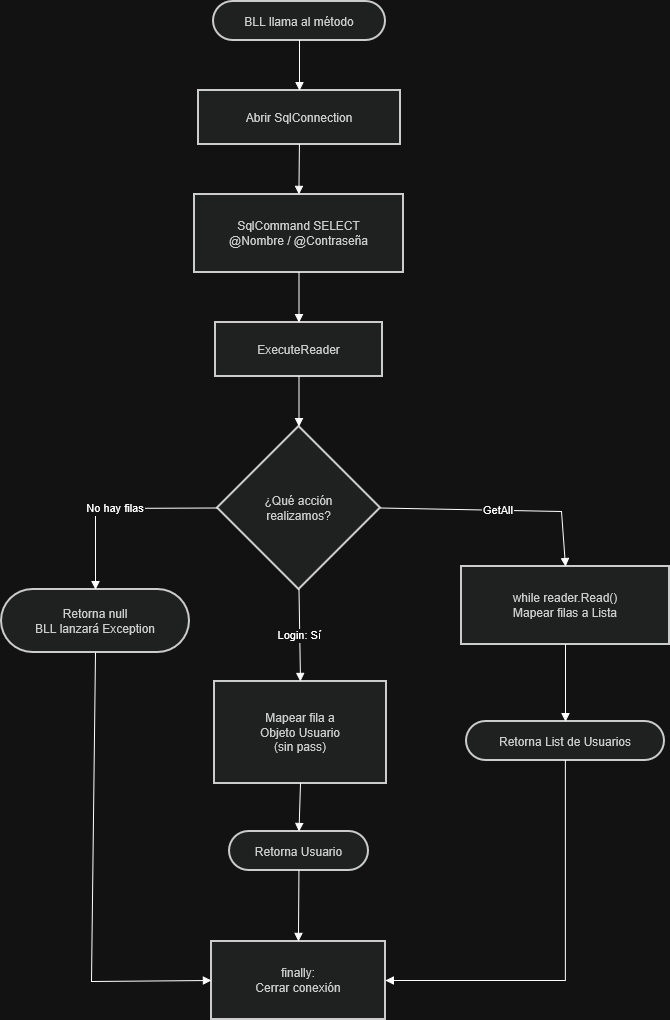

The diagram above was exported from draw.io. Its source (the exported page's mxGraphModel, read from the mxfile embedded in the PNG):
<mxGraphModel dx="1414" dy="827" grid="1" gridSize="10" guides="1" tooltips="1" connect="1" arrows="1" fold="1" page="1" pageScale="1" pageWidth="827" pageHeight="1169" math="0" shadow="0">
  <root>
    <mxCell id="0" />
    <mxCell id="1" parent="0" />
    <mxCell id="TEPh74hgVsoAuvs_8HOG-1" parent="1" style="rounded=1;whiteSpace=wrap;arcSize=50;strokeWidth=2;fillColor=light-dark(#eeeeee,#1f2020);strokeColor=light-dark(#999999,#cccccc);fontColor=light-dark(#333333,#cccccc);" value="BLL llama al método" vertex="1">
      <mxGeometry height="39" width="172" x="242" y="20" as="geometry" />
    </mxCell>
    <mxCell id="TEPh74hgVsoAuvs_8HOG-2" parent="1" style="whiteSpace=wrap;strokeWidth=2;fillColor=light-dark(#eeeeee,#1f2020);strokeColor=light-dark(#999999,#cccccc);fontColor=light-dark(#333333,#cccccc);" value="Abrir SqlConnection" vertex="1">
      <mxGeometry height="54" width="202" x="227" y="109" as="geometry" />
    </mxCell>
    <mxCell id="TEPh74hgVsoAuvs_8HOG-3" parent="1" style="whiteSpace=wrap;strokeWidth=2;fillColor=light-dark(#eeeeee,#1f2020);strokeColor=light-dark(#999999,#cccccc);fontColor=light-dark(#333333,#cccccc);" value="SqlCommand SELECT&#10;@Nombre / @Contraseña" vertex="1">
      <mxGeometry height="78" width="209" x="223" y="213" as="geometry" />
    </mxCell>
    <mxCell id="TEPh74hgVsoAuvs_8HOG-4" parent="1" style="whiteSpace=wrap;strokeWidth=2;fillColor=light-dark(#eeeeee,#1f2020);strokeColor=light-dark(#999999,#cccccc);fontColor=light-dark(#333333,#cccccc);" value="ExecuteReader" vertex="1">
      <mxGeometry height="54" width="167" x="244" y="341" as="geometry" />
    </mxCell>
    <mxCell id="TEPh74hgVsoAuvs_8HOG-5" parent="1" style="rhombus;strokeWidth=2;whiteSpace=wrap;fillColor=light-dark(#eeeeee,#1f2020);strokeColor=light-dark(#999999,#cccccc);fontColor=light-dark(#333333,#cccccc);" value="¿Qué acción&#10;realizamos?" vertex="1">
      <mxGeometry height="163" width="163" x="246" y="445" as="geometry" />
    </mxCell>
    <mxCell id="TEPh74hgVsoAuvs_8HOG-6" parent="1" style="rounded=1;whiteSpace=wrap;arcSize=50;strokeWidth=2;fillColor=light-dark(#eeeeee,#1f2020);strokeColor=light-dark(#999999,#cccccc);fontColor=light-dark(#333333,#cccccc);" value="Retorna null&#10;BLL lanzará Exception" vertex="1">
      <mxGeometry height="63" width="188" x="30" y="608" as="geometry" />
    </mxCell>
    <mxCell id="TEPh74hgVsoAuvs_8HOG-7" parent="1" style="whiteSpace=wrap;strokeWidth=2;fillColor=light-dark(#eeeeee,#1f2020);strokeColor=light-dark(#999999,#cccccc);fontColor=light-dark(#333333,#cccccc);" value="Mapear fila a&#10;Objeto Usuario&#10;(sin pass)" vertex="1">
      <mxGeometry height="102" width="172" x="243" y="700" as="geometry" />
    </mxCell>
    <mxCell id="TEPh74hgVsoAuvs_8HOG-8" parent="1" style="rounded=1;whiteSpace=wrap;arcSize=50;strokeWidth=2;fillColor=light-dark(#eeeeee,#1f2020);strokeColor=light-dark(#999999,#cccccc);fontColor=light-dark(#333333,#cccccc);" value="Retorna Usuario" vertex="1">
      <mxGeometry height="39" width="139" x="258" y="850" as="geometry" />
    </mxCell>
    <mxCell id="TEPh74hgVsoAuvs_8HOG-9" parent="1" style="whiteSpace=wrap;strokeWidth=2;fillColor=light-dark(#eeeeee,#1f2020);strokeColor=light-dark(#999999,#cccccc);fontColor=light-dark(#333333,#cccccc);" value="while reader.Read()&#10;Mapear filas a Lista" vertex="1">
      <mxGeometry height="78" width="208" x="490" y="585" as="geometry" />
    </mxCell>
    <mxCell id="TEPh74hgVsoAuvs_8HOG-10" parent="1" style="rounded=1;whiteSpace=wrap;arcSize=50;strokeWidth=2;fillColor=light-dark(#eeeeee,#1f2020);strokeColor=light-dark(#999999,#cccccc);fontColor=light-dark(#333333,#cccccc);" value="Retorna List de Usuarios" vertex="1">
      <mxGeometry height="39" width="198" x="495" y="740" as="geometry" />
    </mxCell>
    <mxCell id="TEPh74hgVsoAuvs_8HOG-11" parent="1" style="whiteSpace=wrap;strokeWidth=2;fillColor=light-dark(#eeeeee,#1f2020);strokeColor=light-dark(#999999,#cccccc);fontColor=light-dark(#333333,#cccccc);" value="finally:&#10;Cerrar conexión" vertex="1">
      <mxGeometry height="78" width="174" x="240" y="960" as="geometry" />
    </mxCell>
    <mxCell id="TEPh74hgVsoAuvs_8HOG-12" edge="1" parent="1" source="TEPh74hgVsoAuvs_8HOG-1" style="curved=1;startArrow=none;endArrow=block;exitX=0.5;exitY=1;entryX=0.5;entryY=0;rounded=0;" target="TEPh74hgVsoAuvs_8HOG-2" value="">
      <mxGeometry relative="1" as="geometry">
        <Array as="points" />
      </mxGeometry>
    </mxCell>
    <mxCell id="TEPh74hgVsoAuvs_8HOG-13" edge="1" parent="1" source="TEPh74hgVsoAuvs_8HOG-2" style="curved=1;startArrow=none;endArrow=block;exitX=0.5;exitY=1;entryX=0.5;entryY=0;rounded=0;" target="TEPh74hgVsoAuvs_8HOG-3" value="">
      <mxGeometry relative="1" as="geometry">
        <Array as="points" />
      </mxGeometry>
    </mxCell>
    <mxCell id="TEPh74hgVsoAuvs_8HOG-14" edge="1" parent="1" source="TEPh74hgVsoAuvs_8HOG-3" style="curved=1;startArrow=none;endArrow=block;exitX=0.5;exitY=1;entryX=0.5;entryY=0;rounded=0;" target="TEPh74hgVsoAuvs_8HOG-4" value="">
      <mxGeometry relative="1" as="geometry">
        <Array as="points" />
      </mxGeometry>
    </mxCell>
    <mxCell id="TEPh74hgVsoAuvs_8HOG-15" edge="1" parent="1" source="TEPh74hgVsoAuvs_8HOG-4" style="curved=1;startArrow=none;endArrow=block;exitX=0.5;exitY=1;entryX=0.5;entryY=0;rounded=0;" target="TEPh74hgVsoAuvs_8HOG-5" value="">
      <mxGeometry relative="1" as="geometry">
        <Array as="points" />
      </mxGeometry>
    </mxCell>
    <mxCell id="TEPh74hgVsoAuvs_8HOG-16" edge="1" parent="1" source="TEPh74hgVsoAuvs_8HOG-5" style="startArrow=none;endArrow=block;exitX=0;exitY=0.5;entryX=0.5;entryY=0;rounded=0;exitDx=0;exitDy=0;" target="TEPh74hgVsoAuvs_8HOG-6" value="No hay filas">
      <mxGeometry relative="1" as="geometry">
        <Array as="points">
          <mxPoint x="124" y="527" />
        </Array>
      </mxGeometry>
    </mxCell>
    <mxCell id="TEPh74hgVsoAuvs_8HOG-17" edge="1" parent="1" source="TEPh74hgVsoAuvs_8HOG-5" style="curved=1;startArrow=none;endArrow=block;exitX=0.5;exitY=1;entryX=0.5;entryY=0;rounded=0;" target="TEPh74hgVsoAuvs_8HOG-7" value="Login: Sí">
      <mxGeometry relative="1" as="geometry">
        <Array as="points" />
      </mxGeometry>
    </mxCell>
    <mxCell id="TEPh74hgVsoAuvs_8HOG-18" edge="1" parent="1" source="TEPh74hgVsoAuvs_8HOG-7" style="curved=1;startArrow=none;endArrow=block;exitX=0.5;exitY=1;entryX=0.5;entryY=0;rounded=0;" target="TEPh74hgVsoAuvs_8HOG-8" value="">
      <mxGeometry relative="1" as="geometry">
        <Array as="points" />
      </mxGeometry>
    </mxCell>
    <mxCell id="TEPh74hgVsoAuvs_8HOG-19" edge="1" parent="1" source="TEPh74hgVsoAuvs_8HOG-5" style="startArrow=none;endArrow=block;exitX=1;exitY=0.5;entryX=0.5;entryY=0;rounded=0;exitDx=0;exitDy=0;entryDx=0;entryDy=0;" target="TEPh74hgVsoAuvs_8HOG-9" value="GetAll">
      <mxGeometry relative="1" as="geometry">
        <Array as="points">
          <mxPoint x="590" y="530" />
        </Array>
        <mxPoint x="429" y="510" as="sourcePoint" />
        <mxPoint x="593" y="568.5" as="targetPoint" />
      </mxGeometry>
    </mxCell>
    <mxCell id="TEPh74hgVsoAuvs_8HOG-20" edge="1" parent="1" source="TEPh74hgVsoAuvs_8HOG-9" style="curved=1;startArrow=none;endArrow=block;exitX=0.5;exitY=1;entryX=0.5;entryY=0;rounded=0;" target="TEPh74hgVsoAuvs_8HOG-10" value="">
      <mxGeometry relative="1" as="geometry">
        <Array as="points" />
      </mxGeometry>
    </mxCell>
    <mxCell id="TEPh74hgVsoAuvs_8HOG-21" edge="1" parent="1" source="TEPh74hgVsoAuvs_8HOG-6" style="startArrow=none;endArrow=block;exitX=0.5;exitY=1;entryX=0;entryY=0.5;rounded=0;entryDx=0;entryDy=0;" target="TEPh74hgVsoAuvs_8HOG-11" value="">
      <mxGeometry relative="1" as="geometry">
        <Array as="points">
          <mxPoint x="120" y="1000" />
        </Array>
      </mxGeometry>
    </mxCell>
    <mxCell id="TEPh74hgVsoAuvs_8HOG-22" edge="1" parent="1" source="TEPh74hgVsoAuvs_8HOG-8" style="curved=1;startArrow=none;endArrow=block;exitX=0.5;exitY=1;entryX=0.5;entryY=0;rounded=0;" target="TEPh74hgVsoAuvs_8HOG-11" value="">
      <mxGeometry relative="1" as="geometry">
        <Array as="points" />
      </mxGeometry>
    </mxCell>
    <mxCell id="TEPh74hgVsoAuvs_8HOG-23" edge="1" parent="1" source="TEPh74hgVsoAuvs_8HOG-10" style="startArrow=none;endArrow=block;exitX=0.5;exitY=1;entryX=1;entryY=0.5;rounded=0;entryDx=0;entryDy=0;" target="TEPh74hgVsoAuvs_8HOG-11" value="">
      <mxGeometry relative="1" as="geometry">
        <Array as="points">
          <mxPoint x="594" y="999" />
        </Array>
      </mxGeometry>
    </mxCell>
  </root>
</mxGraphModel>